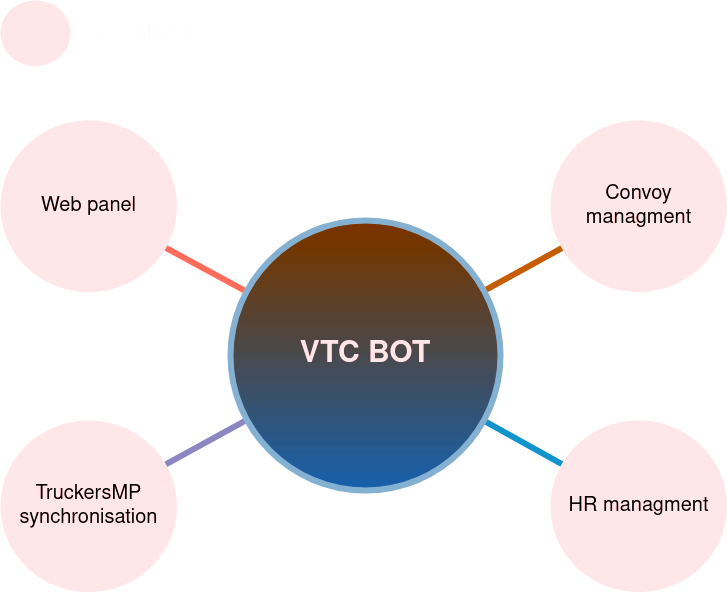

The diagram above was exported from draw.io. Its source (the exported page's mxGraphModel, read from the mxfile embedded in the PNG):
<mxGraphModel dx="1434" dy="759" grid="1" gridSize="10" guides="1" tooltips="1" connect="1" arrows="1" fold="1" page="1" pageScale="1" pageWidth="1169" pageHeight="827" background="none" math="0" shadow="0">
  <root>
    <mxCell id="0" />
    <mxCell id="1" parent="0" />
    <mxCell id="1351" value="Convoy managment" style="ellipse;whiteSpace=wrap;html=1;shadow=0;fontFamily=Helvetica;fontSize=20;fontColor=#FFFFFF;align=center;strokeWidth=3;fillColor=#330000;strokeColor=none;gradientColor=none;" parent="1" vertex="1">
      <mxGeometry x="1350" y="600" width="176.5" height="171.5" as="geometry" />
    </mxCell>
    <mxCell id="1360" style="endArrow=none;strokeWidth=6;strokeColor=#f08705;html=1;" parent="1" source="1515" target="1351" edge="1">
      <mxGeometry relative="1" as="geometry" />
    </mxCell>
    <mxCell id="1362" style="endArrow=none;strokeWidth=6;strokeColor=#1699D3;html=1;" parent="1" source="1515" target="L1aTFRbMVZzzIbvo--0D-1542" edge="1">
      <mxGeometry relative="1" as="geometry">
        <mxPoint x="1936.1077092720134" y="862.9064625563205" as="targetPoint" />
      </mxGeometry>
    </mxCell>
    <mxCell id="1364" style="endArrow=none;strokeWidth=6;strokeColor=#736ca8;html=1;" parent="1" source="1515" target="L1aTFRbMVZzzIbvo--0D-1543" edge="1">
      <mxGeometry relative="1" as="geometry">
        <mxPoint x="1720.0777019306088" y="1199.7680041704093" as="targetPoint" />
      </mxGeometry>
    </mxCell>
    <mxCell id="1366" value="" style="edgeStyle=none;endArrow=none;strokeWidth=6;strokeColor=#E85642;html=1;" parent="1" source="1515" target="L1aTFRbMVZzzIbvo--0D-1544" edge="1">
      <mxGeometry x="181" y="226.5" width="100" height="100" as="geometry">
        <mxPoint x="181" y="326.5" as="sourcePoint" />
        <mxPoint x="820" y="1170" as="targetPoint" />
      </mxGeometry>
    </mxCell>
    <mxCell id="1515" value="&lt;font color=&quot;#330000&quot;&gt;VTC BOT&lt;/font&gt;" style="ellipse;whiteSpace=wrap;html=1;shadow=0;fontFamily=Helvetica;fontSize=30;fontColor=#2F5B7C;align=center;strokeColor=#2F5B7C;strokeWidth=6;fillColor=#FFB570;fontStyle=1;gradientColor=#66B2FF;gradientDirection=south;" parent="1" vertex="1">
      <mxGeometry x="1030" y="700" width="270" height="270" as="geometry" />
    </mxCell>
    <mxCell id="L1aTFRbMVZzzIbvo--0D-1542" value="HR managment" style="ellipse;whiteSpace=wrap;html=1;shadow=0;fontFamily=Helvetica;fontSize=20;fontColor=#FFFFFF;align=center;strokeWidth=3;fillColor=#330000;strokeColor=none;gradientColor=none;" parent="1" vertex="1">
      <mxGeometry x="1350" y="900" width="176.5" height="171.5" as="geometry" />
    </mxCell>
    <mxCell id="L1aTFRbMVZzzIbvo--0D-1543" value="&lt;div&gt;TruckersMP&lt;/div&gt;&lt;div&gt;synchronisation&lt;br&gt;&lt;/div&gt;" style="ellipse;whiteSpace=wrap;html=1;shadow=0;fontFamily=Helvetica;fontSize=20;fontColor=#FFFFFF;align=center;strokeWidth=3;fillColor=#330000;strokeColor=none;gradientColor=none;" parent="1" vertex="1">
      <mxGeometry x="800" y="900" width="176.5" height="171.5" as="geometry" />
    </mxCell>
    <mxCell id="L1aTFRbMVZzzIbvo--0D-1544" value="Web panel" style="ellipse;whiteSpace=wrap;html=1;shadow=0;fontFamily=Helvetica;fontSize=20;fontColor=#FFFFFF;align=center;strokeWidth=3;fillColor=#330000;strokeColor=none;gradientColor=none;" parent="1" vertex="1">
      <mxGeometry x="800" y="600" width="176.5" height="171.5" as="geometry" />
    </mxCell>
    <mxCell id="L1aTFRbMVZzzIbvo--0D-1545" value="" style="ellipse;whiteSpace=wrap;html=1;shadow=0;fontFamily=Helvetica;fontSize=20;fontColor=#FFFFFF;align=center;strokeWidth=3;fillColor=#330000;strokeColor=none;gradientColor=none;" parent="1" vertex="1">
      <mxGeometry x="800" y="480" width="70" height="65.5" as="geometry" />
    </mxCell>
    <mxCell id="L1aTFRbMVZzzIbvo--0D-1546" value="&lt;font style=&quot;font-size: 20px;&quot;&gt;- unrealised&lt;/font&gt;" style="text;html=1;align=center;verticalAlign=middle;resizable=0;points=[];autosize=1;strokeColor=none;fillColor=none;" parent="1" vertex="1">
      <mxGeometry x="870" y="492.75" width="130" height="40" as="geometry" />
    </mxCell>
  </root>
</mxGraphModel>